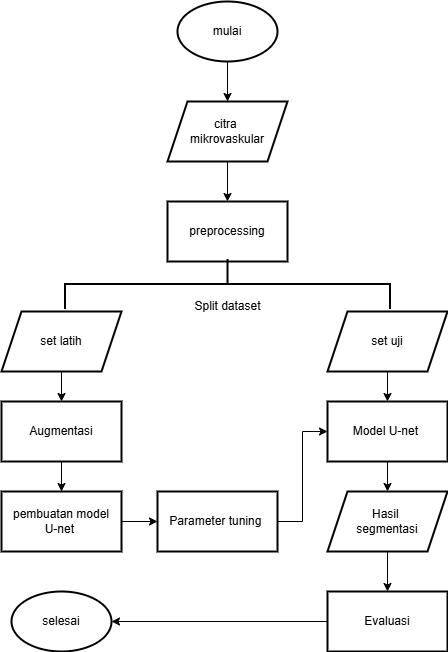

The diagram above was exported from draw.io. Its source (the exported page's mxGraphModel, read from the mxfile embedded in the PNG):
<mxGraphModel dx="1236" dy="553" grid="1" gridSize="10" guides="1" tooltips="1" connect="1" arrows="1" fold="1" page="1" pageScale="1" pageWidth="827" pageHeight="1169" math="0" shadow="0">
  <root>
    <mxCell id="WIyWlLk6GJQsqaUBKTNV-0" />
    <mxCell id="WIyWlLk6GJQsqaUBKTNV-1" parent="WIyWlLk6GJQsqaUBKTNV-0" />
    <mxCell id="88uKxXxFZyPTXyIGPzd5-9" value="" style="edgeStyle=orthogonalEdgeStyle;rounded=0;orthogonalLoop=1;jettySize=auto;html=1;" parent="WIyWlLk6GJQsqaUBKTNV-1" source="88uKxXxFZyPTXyIGPzd5-0" target="88uKxXxFZyPTXyIGPzd5-8" edge="1">
      <mxGeometry relative="1" as="geometry" />
    </mxCell>
    <mxCell id="88uKxXxFZyPTXyIGPzd5-0" value="mulai" style="strokeWidth=2;html=1;shape=mxgraph.flowchart.start_1;whiteSpace=wrap;" parent="WIyWlLk6GJQsqaUBKTNV-1" vertex="1">
      <mxGeometry x="530" y="10" width="100" height="60" as="geometry" />
    </mxCell>
    <mxCell id="88uKxXxFZyPTXyIGPzd5-11" value="" style="edgeStyle=orthogonalEdgeStyle;rounded=0;orthogonalLoop=1;jettySize=auto;html=1;" parent="WIyWlLk6GJQsqaUBKTNV-1" source="88uKxXxFZyPTXyIGPzd5-8" target="88uKxXxFZyPTXyIGPzd5-10" edge="1">
      <mxGeometry relative="1" as="geometry" />
    </mxCell>
    <mxCell id="88uKxXxFZyPTXyIGPzd5-8" value="citra&amp;nbsp;&lt;div&gt;mikrovaskular&lt;/div&gt;" style="shape=parallelogram;perimeter=parallelogramPerimeter;whiteSpace=wrap;html=1;fixedSize=1;strokeWidth=2;" parent="WIyWlLk6GJQsqaUBKTNV-1" vertex="1">
      <mxGeometry x="520" y="110" width="120" height="60" as="geometry" />
    </mxCell>
    <mxCell id="88uKxXxFZyPTXyIGPzd5-10" value="preprocessing" style="whiteSpace=wrap;html=1;strokeWidth=2;" parent="WIyWlLk6GJQsqaUBKTNV-1" vertex="1">
      <mxGeometry x="520" y="210" width="120" height="60" as="geometry" />
    </mxCell>
    <mxCell id="88uKxXxFZyPTXyIGPzd5-19" value="" style="edgeStyle=orthogonalEdgeStyle;rounded=0;orthogonalLoop=1;jettySize=auto;html=1;" parent="WIyWlLk6GJQsqaUBKTNV-1" source="88uKxXxFZyPTXyIGPzd5-13" target="88uKxXxFZyPTXyIGPzd5-18" edge="1">
      <mxGeometry relative="1" as="geometry" />
    </mxCell>
    <mxCell id="88uKxXxFZyPTXyIGPzd5-13" value="set latih" style="shape=parallelogram;perimeter=parallelogramPerimeter;whiteSpace=wrap;html=1;fixedSize=1;align=center;strokeWidth=2;pointerEvents=1;" parent="WIyWlLk6GJQsqaUBKTNV-1" vertex="1">
      <mxGeometry x="354" y="320" width="120" height="60" as="geometry" />
    </mxCell>
    <mxCell id="88uKxXxFZyPTXyIGPzd5-15" value="" style="strokeWidth=2;html=1;shape=mxgraph.flowchart.annotation_2;align=left;labelPosition=right;pointerEvents=1;rotation=90;" parent="WIyWlLk6GJQsqaUBKTNV-1" vertex="1">
      <mxGeometry x="555" y="130" width="50" height="325" as="geometry" />
    </mxCell>
    <mxCell id="88uKxXxFZyPTXyIGPzd5-23" value="" style="edgeStyle=orthogonalEdgeStyle;rounded=0;orthogonalLoop=1;jettySize=auto;html=1;" parent="WIyWlLk6GJQsqaUBKTNV-1" source="88uKxXxFZyPTXyIGPzd5-17" target="88uKxXxFZyPTXyIGPzd5-22" edge="1">
      <mxGeometry relative="1" as="geometry" />
    </mxCell>
    <mxCell id="88uKxXxFZyPTXyIGPzd5-17" value="set uji" style="shape=parallelogram;perimeter=parallelogramPerimeter;whiteSpace=wrap;html=1;fixedSize=1;align=center;strokeWidth=2;pointerEvents=1;" parent="WIyWlLk6GJQsqaUBKTNV-1" vertex="1">
      <mxGeometry x="680" y="320" width="120" height="60" as="geometry" />
    </mxCell>
    <mxCell id="88uKxXxFZyPTXyIGPzd5-18" value="Augmentasi" style="whiteSpace=wrap;html=1;strokeWidth=2;pointerEvents=1;" parent="WIyWlLk6GJQsqaUBKTNV-1" vertex="1">
      <mxGeometry x="354" y="410" width="120" height="60" as="geometry" />
    </mxCell>
    <mxCell id="88uKxXxFZyPTXyIGPzd5-25" value="" style="edgeStyle=orthogonalEdgeStyle;rounded=0;orthogonalLoop=1;jettySize=auto;html=1;" parent="WIyWlLk6GJQsqaUBKTNV-1" source="88uKxXxFZyPTXyIGPzd5-20" target="88uKxXxFZyPTXyIGPzd5-24" edge="1">
      <mxGeometry relative="1" as="geometry" />
    </mxCell>
    <mxCell id="88uKxXxFZyPTXyIGPzd5-20" value="pembuatan model&lt;div&gt;U-net&amp;nbsp;&lt;/div&gt;" style="whiteSpace=wrap;html=1;strokeWidth=2;pointerEvents=1;" parent="WIyWlLk6GJQsqaUBKTNV-1" vertex="1">
      <mxGeometry x="354" y="500" width="120" height="60" as="geometry" />
    </mxCell>
    <mxCell id="88uKxXxFZyPTXyIGPzd5-28" value="" style="edgeStyle=orthogonalEdgeStyle;rounded=0;orthogonalLoop=1;jettySize=auto;html=1;" parent="WIyWlLk6GJQsqaUBKTNV-1" source="88uKxXxFZyPTXyIGPzd5-22" target="88uKxXxFZyPTXyIGPzd5-27" edge="1">
      <mxGeometry relative="1" as="geometry" />
    </mxCell>
    <mxCell id="fQjqvX686ddWQWYRRJuZ-1" style="edgeStyle=orthogonalEdgeStyle;rounded=0;orthogonalLoop=1;jettySize=auto;html=1;entryX=0;entryY=0.5;entryDx=0;entryDy=0;" edge="1" parent="WIyWlLk6GJQsqaUBKTNV-1" source="88uKxXxFZyPTXyIGPzd5-24" target="88uKxXxFZyPTXyIGPzd5-22">
      <mxGeometry relative="1" as="geometry" />
    </mxCell>
    <mxCell id="88uKxXxFZyPTXyIGPzd5-24" value="Parameter tuning&amp;nbsp;" style="whiteSpace=wrap;html=1;strokeWidth=2;pointerEvents=1;" parent="WIyWlLk6GJQsqaUBKTNV-1" vertex="1">
      <mxGeometry x="510" y="500" width="120" height="60" as="geometry" />
    </mxCell>
    <mxCell id="88uKxXxFZyPTXyIGPzd5-30" value="" style="edgeStyle=orthogonalEdgeStyle;rounded=0;orthogonalLoop=1;jettySize=auto;html=1;" parent="WIyWlLk6GJQsqaUBKTNV-1" source="88uKxXxFZyPTXyIGPzd5-27" target="88uKxXxFZyPTXyIGPzd5-29" edge="1">
      <mxGeometry relative="1" as="geometry" />
    </mxCell>
    <mxCell id="88uKxXxFZyPTXyIGPzd5-27" value="Hasil&amp;nbsp;&lt;div&gt;segmentasi&lt;/div&gt;" style="shape=parallelogram;perimeter=parallelogramPerimeter;whiteSpace=wrap;html=1;fixedSize=1;strokeWidth=2;pointerEvents=1;" parent="WIyWlLk6GJQsqaUBKTNV-1" vertex="1">
      <mxGeometry x="680" y="500" width="120" height="60" as="geometry" />
    </mxCell>
    <mxCell id="88uKxXxFZyPTXyIGPzd5-29" value="Evaluasi" style="whiteSpace=wrap;html=1;strokeWidth=2;pointerEvents=1;" parent="WIyWlLk6GJQsqaUBKTNV-1" vertex="1">
      <mxGeometry x="680" y="600" width="120" height="60" as="geometry" />
    </mxCell>
    <mxCell id="88uKxXxFZyPTXyIGPzd5-34" value="" style="edgeStyle=orthogonalEdgeStyle;rounded=0;orthogonalLoop=1;jettySize=auto;html=1;" parent="WIyWlLk6GJQsqaUBKTNV-1" source="88uKxXxFZyPTXyIGPzd5-29" target="88uKxXxFZyPTXyIGPzd5-33" edge="1">
      <mxGeometry relative="1" as="geometry">
        <mxPoint x="1450" y="430" as="sourcePoint" />
        <mxPoint x="1550" y="430" as="targetPoint" />
      </mxGeometry>
    </mxCell>
    <mxCell id="88uKxXxFZyPTXyIGPzd5-33" value="selesai" style="strokeWidth=2;html=1;shape=mxgraph.flowchart.start_1;whiteSpace=wrap;" parent="WIyWlLk6GJQsqaUBKTNV-1" vertex="1">
      <mxGeometry x="364" y="600" width="100" height="60" as="geometry" />
    </mxCell>
    <mxCell id="88uKxXxFZyPTXyIGPzd5-35" value="Split dataset" style="text;html=1;align=center;verticalAlign=middle;resizable=0;points=[];autosize=1;strokeColor=none;fillColor=none;" parent="WIyWlLk6GJQsqaUBKTNV-1" vertex="1">
      <mxGeometry x="535" y="300" width="90" height="30" as="geometry" />
    </mxCell>
    <mxCell id="fQjqvX686ddWQWYRRJuZ-0" value="" style="edgeStyle=orthogonalEdgeStyle;rounded=0;orthogonalLoop=1;jettySize=auto;html=1;entryX=0.5;entryY=0;entryDx=0;entryDy=0;" edge="1" parent="WIyWlLk6GJQsqaUBKTNV-1" source="88uKxXxFZyPTXyIGPzd5-18" target="88uKxXxFZyPTXyIGPzd5-20">
      <mxGeometry relative="1" as="geometry">
        <mxPoint x="1120" y="220" as="targetPoint" />
        <mxPoint x="474" y="440" as="sourcePoint" />
        <Array as="points" />
      </mxGeometry>
    </mxCell>
    <mxCell id="88uKxXxFZyPTXyIGPzd5-22" value="Model U-net&amp;nbsp;" style="whiteSpace=wrap;html=1;strokeWidth=2;pointerEvents=1;" parent="WIyWlLk6GJQsqaUBKTNV-1" vertex="1">
      <mxGeometry x="680" y="410" width="120" height="60" as="geometry" />
    </mxCell>
  </root>
</mxGraphModel>